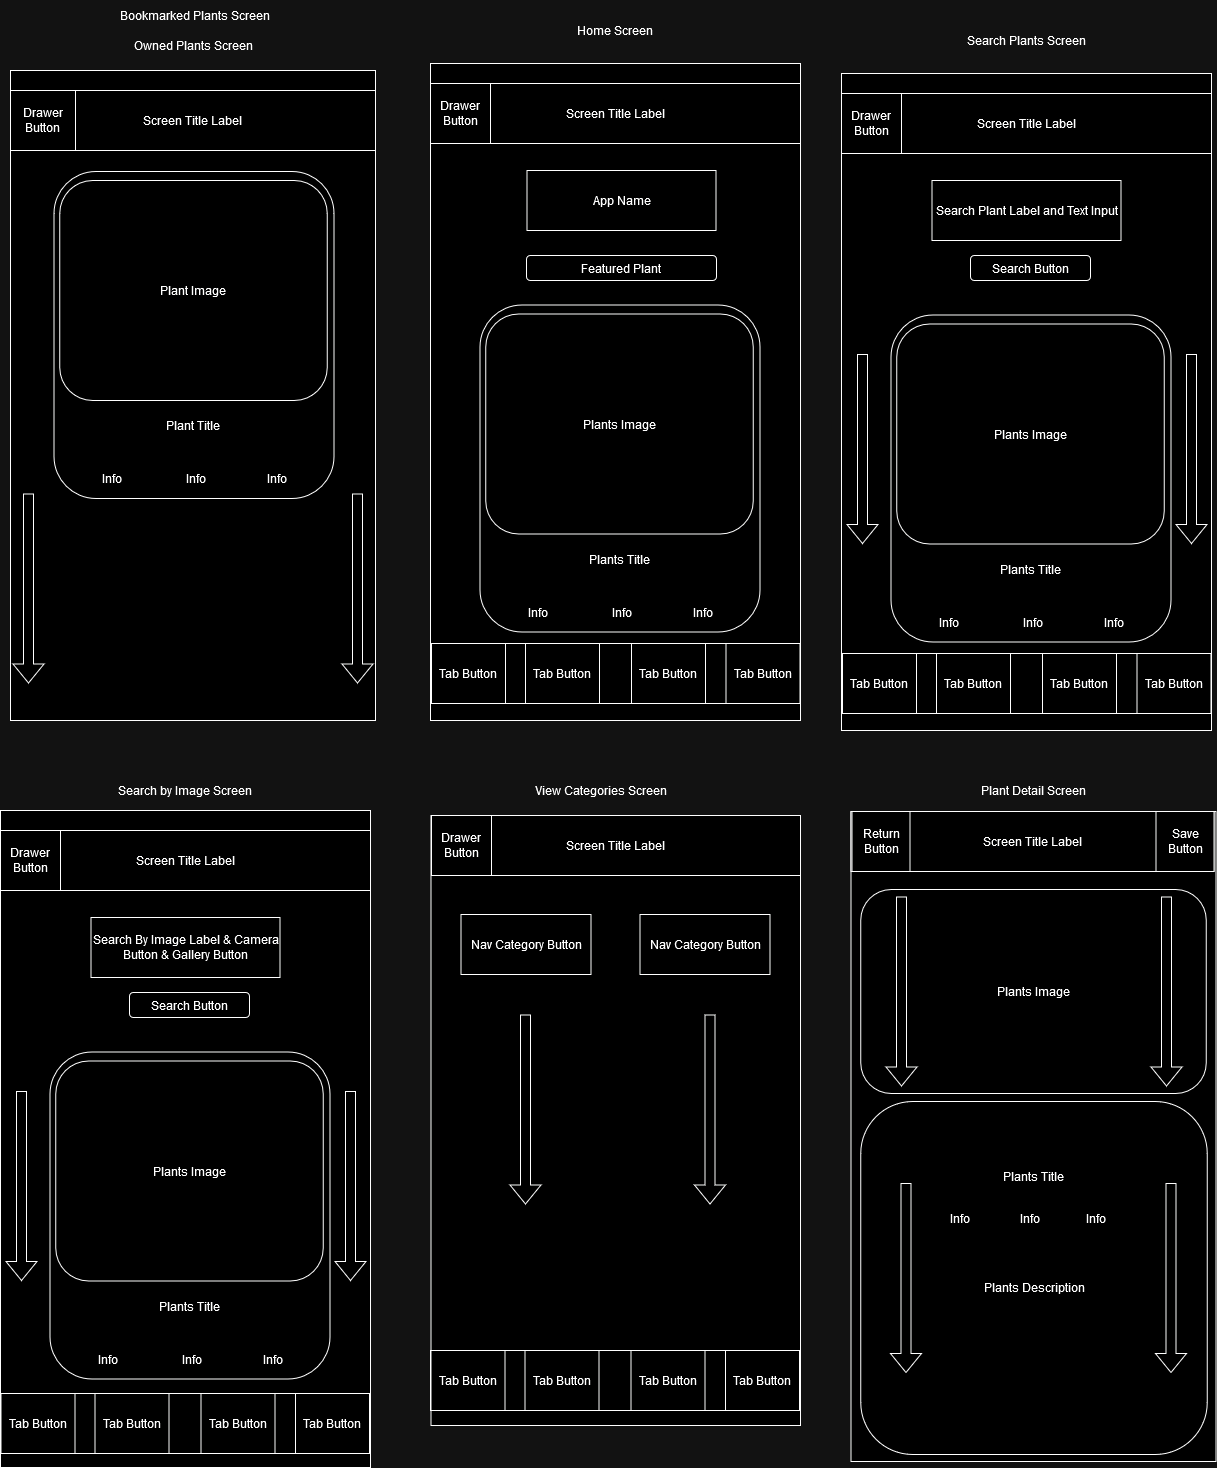

The diagram above was exported from draw.io. Its source (the exported page's mxGraphModel, read from the mxfile embedded in the PNG):
<mxGraphModel dx="1434" dy="1882" grid="1" gridSize="10" guides="1" tooltips="1" connect="1" arrows="1" fold="1" page="1" pageScale="1" pageWidth="850" pageHeight="1100" math="0" shadow="0">
  <root>
    <mxCell id="0" />
    <mxCell id="1" parent="0" />
    <mxCell id="MQ1fngpww5-BjbluIq74-1" value="" style="rounded=0;whiteSpace=wrap;html=1;" parent="1" vertex="1">
      <mxGeometry x="440.5" y="800" width="369.5" height="610" as="geometry" />
    </mxCell>
    <mxCell id="MQ1fngpww5-BjbluIq74-3" value="Nav Category Button" style="rounded=0;whiteSpace=wrap;html=1;" parent="1" vertex="1">
      <mxGeometry x="470.5" y="899" width="130" height="60" as="geometry" />
    </mxCell>
    <mxCell id="MQ1fngpww5-BjbluIq74-4" value="Nav&amp;nbsp;Category Button" style="rounded=0;whiteSpace=wrap;html=1;" parent="1" vertex="1">
      <mxGeometry x="649.5" y="899" width="130" height="60" as="geometry" />
    </mxCell>
    <mxCell id="fAmnEaPWW3nnhUZqz-Vq-1" value="" style="shape=flexArrow;endArrow=classic;html=1;rounded=0;" parent="1" edge="1">
      <mxGeometry width="50" height="50" relative="1" as="geometry">
        <mxPoint x="535" y="999" as="sourcePoint" />
        <mxPoint x="535" y="1189" as="targetPoint" />
      </mxGeometry>
    </mxCell>
    <mxCell id="fAmnEaPWW3nnhUZqz-Vq-2" value="" style="shape=flexArrow;endArrow=classic;html=1;rounded=0;" parent="1" edge="1">
      <mxGeometry width="50" height="50" relative="1" as="geometry">
        <mxPoint x="719.5" y="999" as="sourcePoint" />
        <mxPoint x="719.5" y="1189" as="targetPoint" />
      </mxGeometry>
    </mxCell>
    <mxCell id="fAmnEaPWW3nnhUZqz-Vq-13" value="View Categories Screen" style="text;html=1;align=center;verticalAlign=middle;whiteSpace=wrap;rounded=0;" parent="1" vertex="1">
      <mxGeometry x="540.5" y="760" width="140" height="30" as="geometry" />
    </mxCell>
    <mxCell id="PpJ1il6V1c711M3dvM57-1" value="" style="rounded=0;whiteSpace=wrap;html=1;" vertex="1" parent="1">
      <mxGeometry x="20" y="55" width="365" height="650" as="geometry" />
    </mxCell>
    <mxCell id="PpJ1il6V1c711M3dvM57-2" value="Bookmarked Plants Screen" style="text;html=1;align=center;verticalAlign=middle;whiteSpace=wrap;rounded=0;" vertex="1" parent="1">
      <mxGeometry x="115.25" y="-15" width="180" height="30" as="geometry" />
    </mxCell>
    <mxCell id="PpJ1il6V1c711M3dvM57-3" value="" style="rounded=1;whiteSpace=wrap;html=1;" vertex="1" parent="1">
      <mxGeometry x="63.5" y="156" width="280" height="327" as="geometry" />
    </mxCell>
    <mxCell id="PpJ1il6V1c711M3dvM57-4" value="Plant Image" style="rounded=1;whiteSpace=wrap;html=1;" vertex="1" parent="1">
      <mxGeometry x="69.25" y="165" width="267.5" height="220" as="geometry" />
    </mxCell>
    <mxCell id="PpJ1il6V1c711M3dvM57-5" value="Plant Title" style="text;html=1;align=center;verticalAlign=middle;whiteSpace=wrap;rounded=0;" vertex="1" parent="1">
      <mxGeometry x="138" y="395" width="130" height="30" as="geometry" />
    </mxCell>
    <mxCell id="PpJ1il6V1c711M3dvM57-6" value="Info" style="text;html=1;align=center;verticalAlign=middle;whiteSpace=wrap;rounded=0;" vertex="1" parent="1">
      <mxGeometry x="89" y="448" width="64.5" height="30" as="geometry" />
    </mxCell>
    <mxCell id="PpJ1il6V1c711M3dvM57-7" value="Info" style="text;html=1;align=center;verticalAlign=middle;whiteSpace=wrap;rounded=0;" vertex="1" parent="1">
      <mxGeometry x="173" y="448" width="64.5" height="30" as="geometry" />
    </mxCell>
    <mxCell id="PpJ1il6V1c711M3dvM57-8" value="Info" style="text;html=1;align=center;verticalAlign=middle;whiteSpace=wrap;rounded=0;" vertex="1" parent="1">
      <mxGeometry x="254" y="448" width="64.5" height="30" as="geometry" />
    </mxCell>
    <mxCell id="PpJ1il6V1c711M3dvM57-9" value="Screen Title Label" style="rounded=0;whiteSpace=wrap;html=1;" vertex="1" parent="1">
      <mxGeometry x="20" y="75" width="365" height="60" as="geometry" />
    </mxCell>
    <mxCell id="PpJ1il6V1c711M3dvM57-10" value="Drawer Button" style="whiteSpace=wrap;html=1;aspect=fixed;" vertex="1" parent="1">
      <mxGeometry x="20" y="75" width="65" height="60" as="geometry" />
    </mxCell>
    <mxCell id="PpJ1il6V1c711M3dvM57-11" value="" style="rounded=0;whiteSpace=wrap;html=1;" vertex="1" parent="1">
      <mxGeometry x="860.5" y="796" width="365" height="650" as="geometry" />
    </mxCell>
    <mxCell id="PpJ1il6V1c711M3dvM57-12" value="Plant Detail Screen" style="text;html=1;align=center;verticalAlign=middle;whiteSpace=wrap;rounded=0;" vertex="1" parent="1">
      <mxGeometry x="953" y="760" width="180" height="30" as="geometry" />
    </mxCell>
    <mxCell id="PpJ1il6V1c711M3dvM57-13" value="" style="rounded=1;whiteSpace=wrap;html=1;" vertex="1" parent="1">
      <mxGeometry x="870.25" y="1086" width="346.5" height="353" as="geometry" />
    </mxCell>
    <mxCell id="PpJ1il6V1c711M3dvM57-14" value="Plants Image" style="rounded=1;whiteSpace=wrap;html=1;" vertex="1" parent="1">
      <mxGeometry x="870.25" y="874" width="345.5" height="204" as="geometry" />
    </mxCell>
    <mxCell id="PpJ1il6V1c711M3dvM57-15" value="Plants Title" style="text;html=1;align=center;verticalAlign=middle;whiteSpace=wrap;rounded=0;" vertex="1" parent="1">
      <mxGeometry x="999.25" y="1146" width="87.5" height="30" as="geometry" />
    </mxCell>
    <mxCell id="PpJ1il6V1c711M3dvM57-16" value="Info" style="text;html=1;align=center;verticalAlign=middle;whiteSpace=wrap;rounded=0;" vertex="1" parent="1">
      <mxGeometry x="937" y="1185" width="64.5" height="35" as="geometry" />
    </mxCell>
    <mxCell id="PpJ1il6V1c711M3dvM57-17" value="Info" style="text;html=1;align=center;verticalAlign=middle;whiteSpace=wrap;rounded=0;" vertex="1" parent="1">
      <mxGeometry x="1007" y="1185" width="64.5" height="35" as="geometry" />
    </mxCell>
    <mxCell id="PpJ1il6V1c711M3dvM57-18" value="Info" style="text;html=1;align=center;verticalAlign=middle;whiteSpace=wrap;rounded=0;" vertex="1" parent="1">
      <mxGeometry x="1073" y="1185" width="64.5" height="35" as="geometry" />
    </mxCell>
    <mxCell id="PpJ1il6V1c711M3dvM57-19" value="Plants Description" style="text;html=1;align=center;verticalAlign=middle;whiteSpace=wrap;rounded=0;" vertex="1" parent="1">
      <mxGeometry x="991.25" y="1257" width="105.5" height="30" as="geometry" />
    </mxCell>
    <mxCell id="PpJ1il6V1c711M3dvM57-20" value="Screen Title Label" style="rounded=0;whiteSpace=wrap;html=1;" vertex="1" parent="1">
      <mxGeometry x="860.5" y="796" width="363" height="60" as="geometry" />
    </mxCell>
    <mxCell id="PpJ1il6V1c711M3dvM57-21" value="Return Button" style="whiteSpace=wrap;html=1;aspect=fixed;" vertex="1" parent="1">
      <mxGeometry x="861.5" y="796" width="58" height="60" as="geometry" />
    </mxCell>
    <mxCell id="PpJ1il6V1c711M3dvM57-22" value="Save Button" style="whiteSpace=wrap;html=1;aspect=fixed;" vertex="1" parent="1">
      <mxGeometry x="1165.5" y="796" width="58" height="60" as="geometry" />
    </mxCell>
    <mxCell id="PpJ1il6V1c711M3dvM57-23" value="Owned Plants Screen" style="text;html=1;align=center;verticalAlign=middle;whiteSpace=wrap;rounded=0;" vertex="1" parent="1">
      <mxGeometry x="112.5" y="15" width="180" height="30" as="geometry" />
    </mxCell>
    <mxCell id="PpJ1il6V1c711M3dvM57-24" value="" style="rounded=0;whiteSpace=wrap;html=1;" vertex="1" parent="1">
      <mxGeometry x="851" y="58" width="370" height="657" as="geometry" />
    </mxCell>
    <mxCell id="PpJ1il6V1c711M3dvM57-25" value="Search Plants Screen" style="text;html=1;align=center;verticalAlign=middle;whiteSpace=wrap;rounded=0;" vertex="1" parent="1">
      <mxGeometry x="946" y="10" width="180" height="30" as="geometry" />
    </mxCell>
    <mxCell id="PpJ1il6V1c711M3dvM57-26" value="Search by Image Screen" style="text;html=1;align=center;verticalAlign=middle;whiteSpace=wrap;rounded=0;" vertex="1" parent="1">
      <mxGeometry x="105" y="760" width="180" height="30" as="geometry" />
    </mxCell>
    <mxCell id="PpJ1il6V1c711M3dvM57-28" value="Screen Title Label" style="rounded=0;whiteSpace=wrap;html=1;" vertex="1" parent="1">
      <mxGeometry x="851" y="78" width="370" height="60" as="geometry" />
    </mxCell>
    <mxCell id="PpJ1il6V1c711M3dvM57-29" value="Drawer Button" style="whiteSpace=wrap;html=1;aspect=fixed;" vertex="1" parent="1">
      <mxGeometry x="851" y="78" width="60" height="60" as="geometry" />
    </mxCell>
    <mxCell id="PpJ1il6V1c711M3dvM57-33" value="" style="rounded=1;whiteSpace=wrap;html=1;" vertex="1" parent="1">
      <mxGeometry x="900.5" y="299.5" width="280" height="327" as="geometry" />
    </mxCell>
    <mxCell id="PpJ1il6V1c711M3dvM57-34" value="Plants Image" style="rounded=1;whiteSpace=wrap;html=1;" vertex="1" parent="1">
      <mxGeometry x="906.25" y="308.5" width="267.5" height="220" as="geometry" />
    </mxCell>
    <mxCell id="PpJ1il6V1c711M3dvM57-35" value="Plants Title" style="text;html=1;align=center;verticalAlign=middle;whiteSpace=wrap;rounded=0;" vertex="1" parent="1">
      <mxGeometry x="975" y="538.5" width="130" height="30" as="geometry" />
    </mxCell>
    <mxCell id="PpJ1il6V1c711M3dvM57-36" value="Info" style="text;html=1;align=center;verticalAlign=middle;whiteSpace=wrap;rounded=0;" vertex="1" parent="1">
      <mxGeometry x="926" y="591.5" width="64.5" height="30" as="geometry" />
    </mxCell>
    <mxCell id="PpJ1il6V1c711M3dvM57-37" value="Info" style="text;html=1;align=center;verticalAlign=middle;whiteSpace=wrap;rounded=0;" vertex="1" parent="1">
      <mxGeometry x="1010" y="591.5" width="64.5" height="30" as="geometry" />
    </mxCell>
    <mxCell id="PpJ1il6V1c711M3dvM57-38" value="Info" style="text;html=1;align=center;verticalAlign=middle;whiteSpace=wrap;rounded=0;" vertex="1" parent="1">
      <mxGeometry x="1091" y="591.5" width="64.5" height="30" as="geometry" />
    </mxCell>
    <mxCell id="PpJ1il6V1c711M3dvM57-39" value="Search Plant Label and Text Input" style="rounded=0;whiteSpace=wrap;html=1;" vertex="1" parent="1">
      <mxGeometry x="941.5" y="165" width="189" height="60" as="geometry" />
    </mxCell>
    <mxCell id="PpJ1il6V1c711M3dvM57-42" value="Search Button" style="rounded=1;whiteSpace=wrap;html=1;" vertex="1" parent="1">
      <mxGeometry x="980" y="240" width="120" height="25" as="geometry" />
    </mxCell>
    <mxCell id="PpJ1il6V1c711M3dvM57-43" value="" style="shape=flexArrow;endArrow=classic;html=1;rounded=0;" edge="1" parent="1">
      <mxGeometry width="50" height="50" relative="1" as="geometry">
        <mxPoint x="1201" y="338.5" as="sourcePoint" />
        <mxPoint x="1201" y="528.5" as="targetPoint" />
      </mxGeometry>
    </mxCell>
    <mxCell id="PpJ1il6V1c711M3dvM57-44" value="" style="shape=flexArrow;endArrow=classic;html=1;rounded=0;" edge="1" parent="1">
      <mxGeometry width="50" height="50" relative="1" as="geometry">
        <mxPoint x="872" y="338.5" as="sourcePoint" />
        <mxPoint x="872" y="528.5" as="targetPoint" />
      </mxGeometry>
    </mxCell>
    <mxCell id="PpJ1il6V1c711M3dvM57-47" value="" style="shape=flexArrow;endArrow=classic;html=1;rounded=0;" edge="1" parent="1">
      <mxGeometry width="50" height="50" relative="1" as="geometry">
        <mxPoint x="367" y="478" as="sourcePoint" />
        <mxPoint x="367" y="668" as="targetPoint" />
      </mxGeometry>
    </mxCell>
    <mxCell id="PpJ1il6V1c711M3dvM57-48" value="" style="shape=flexArrow;endArrow=classic;html=1;rounded=0;" edge="1" parent="1">
      <mxGeometry width="50" height="50" relative="1" as="geometry">
        <mxPoint x="38" y="478" as="sourcePoint" />
        <mxPoint x="38" y="668" as="targetPoint" />
      </mxGeometry>
    </mxCell>
    <mxCell id="PpJ1il6V1c711M3dvM57-49" value="" style="shape=flexArrow;endArrow=classic;html=1;rounded=0;" edge="1" parent="1">
      <mxGeometry width="50" height="50" relative="1" as="geometry">
        <mxPoint x="1180.5" y="1167.5" as="sourcePoint" />
        <mxPoint x="1180.5" y="1357.5" as="targetPoint" />
      </mxGeometry>
    </mxCell>
    <mxCell id="PpJ1il6V1c711M3dvM57-50" value="" style="shape=flexArrow;endArrow=classic;html=1;rounded=0;" edge="1" parent="1">
      <mxGeometry width="50" height="50" relative="1" as="geometry">
        <mxPoint x="915.5" y="1167.5" as="sourcePoint" />
        <mxPoint x="915.5" y="1357.5" as="targetPoint" />
      </mxGeometry>
    </mxCell>
    <mxCell id="PpJ1il6V1c711M3dvM57-53" value="" style="shape=flexArrow;endArrow=classic;html=1;rounded=0;" edge="1" parent="1">
      <mxGeometry width="50" height="50" relative="1" as="geometry">
        <mxPoint x="1176" y="881" as="sourcePoint" />
        <mxPoint x="1176" y="1071" as="targetPoint" />
      </mxGeometry>
    </mxCell>
    <mxCell id="PpJ1il6V1c711M3dvM57-54" value="" style="shape=flexArrow;endArrow=classic;html=1;rounded=0;" edge="1" parent="1">
      <mxGeometry width="50" height="50" relative="1" as="geometry">
        <mxPoint x="911" y="881" as="sourcePoint" />
        <mxPoint x="911" y="1071" as="targetPoint" />
      </mxGeometry>
    </mxCell>
    <mxCell id="PpJ1il6V1c711M3dvM57-55" value="" style="rounded=0;whiteSpace=wrap;html=1;" vertex="1" parent="1">
      <mxGeometry x="10" y="795" width="370" height="657" as="geometry" />
    </mxCell>
    <mxCell id="PpJ1il6V1c711M3dvM57-57" value="Screen Title Label" style="rounded=0;whiteSpace=wrap;html=1;" vertex="1" parent="1">
      <mxGeometry x="10" y="815" width="370" height="60" as="geometry" />
    </mxCell>
    <mxCell id="PpJ1il6V1c711M3dvM57-58" value="Drawer Button" style="whiteSpace=wrap;html=1;aspect=fixed;" vertex="1" parent="1">
      <mxGeometry x="10" y="815" width="60" height="60" as="geometry" />
    </mxCell>
    <mxCell id="PpJ1il6V1c711M3dvM57-62" value="" style="rounded=1;whiteSpace=wrap;html=1;" vertex="1" parent="1">
      <mxGeometry x="59.5" y="1036.5" width="280" height="327" as="geometry" />
    </mxCell>
    <mxCell id="PpJ1il6V1c711M3dvM57-63" value="Plants Image" style="rounded=1;whiteSpace=wrap;html=1;" vertex="1" parent="1">
      <mxGeometry x="65.25" y="1045.5" width="267.5" height="220" as="geometry" />
    </mxCell>
    <mxCell id="PpJ1il6V1c711M3dvM57-64" value="Plants Title" style="text;html=1;align=center;verticalAlign=middle;whiteSpace=wrap;rounded=0;" vertex="1" parent="1">
      <mxGeometry x="134" y="1275.5" width="130" height="30" as="geometry" />
    </mxCell>
    <mxCell id="PpJ1il6V1c711M3dvM57-65" value="Info" style="text;html=1;align=center;verticalAlign=middle;whiteSpace=wrap;rounded=0;" vertex="1" parent="1">
      <mxGeometry x="85" y="1328.5" width="64.5" height="30" as="geometry" />
    </mxCell>
    <mxCell id="PpJ1il6V1c711M3dvM57-66" value="Info" style="text;html=1;align=center;verticalAlign=middle;whiteSpace=wrap;rounded=0;" vertex="1" parent="1">
      <mxGeometry x="169" y="1328.5" width="64.5" height="30" as="geometry" />
    </mxCell>
    <mxCell id="PpJ1il6V1c711M3dvM57-67" value="Info" style="text;html=1;align=center;verticalAlign=middle;whiteSpace=wrap;rounded=0;" vertex="1" parent="1">
      <mxGeometry x="250" y="1328.5" width="64.5" height="30" as="geometry" />
    </mxCell>
    <mxCell id="PpJ1il6V1c711M3dvM57-68" value="Search By Image Label &amp;amp; Camera Button &amp;amp; Gallery Button" style="rounded=0;whiteSpace=wrap;html=1;" vertex="1" parent="1">
      <mxGeometry x="100.5" y="902" width="189" height="60" as="geometry" />
    </mxCell>
    <mxCell id="PpJ1il6V1c711M3dvM57-69" value="Search Button" style="rounded=1;whiteSpace=wrap;html=1;" vertex="1" parent="1">
      <mxGeometry x="139" y="977" width="120" height="25" as="geometry" />
    </mxCell>
    <mxCell id="PpJ1il6V1c711M3dvM57-70" value="" style="shape=flexArrow;endArrow=classic;html=1;rounded=0;" edge="1" parent="1">
      <mxGeometry width="50" height="50" relative="1" as="geometry">
        <mxPoint x="360" y="1075.5" as="sourcePoint" />
        <mxPoint x="360" y="1265.5" as="targetPoint" />
      </mxGeometry>
    </mxCell>
    <mxCell id="PpJ1il6V1c711M3dvM57-71" value="" style="shape=flexArrow;endArrow=classic;html=1;rounded=0;" edge="1" parent="1">
      <mxGeometry width="50" height="50" relative="1" as="geometry">
        <mxPoint x="31" y="1075.5" as="sourcePoint" />
        <mxPoint x="31" y="1265.5" as="targetPoint" />
      </mxGeometry>
    </mxCell>
    <mxCell id="PpJ1il6V1c711M3dvM57-72" value="" style="rounded=0;whiteSpace=wrap;html=1;" vertex="1" parent="1">
      <mxGeometry x="440" y="48" width="370" height="657" as="geometry" />
    </mxCell>
    <mxCell id="PpJ1il6V1c711M3dvM57-73" value="Home Screen" style="text;html=1;align=center;verticalAlign=middle;whiteSpace=wrap;rounded=0;" vertex="1" parent="1">
      <mxGeometry x="535" width="180" height="30" as="geometry" />
    </mxCell>
    <mxCell id="PpJ1il6V1c711M3dvM57-74" value="" style="rounded=0;whiteSpace=wrap;html=1;" vertex="1" parent="1">
      <mxGeometry x="440.5" y="628" width="369" height="60" as="geometry" />
    </mxCell>
    <mxCell id="PpJ1il6V1c711M3dvM57-75" value="Screen Title Label" style="rounded=0;whiteSpace=wrap;html=1;" vertex="1" parent="1">
      <mxGeometry x="440" y="68" width="370" height="60" as="geometry" />
    </mxCell>
    <mxCell id="PpJ1il6V1c711M3dvM57-76" value="Drawer Button" style="whiteSpace=wrap;html=1;aspect=fixed;" vertex="1" parent="1">
      <mxGeometry x="440" y="68" width="60" height="60" as="geometry" />
    </mxCell>
    <mxCell id="PpJ1il6V1c711M3dvM57-79" value="Tab Button" style="whiteSpace=wrap;html=1;aspect=fixed;" vertex="1" parent="1">
      <mxGeometry x="641" y="628" width="74" height="60" as="geometry" />
    </mxCell>
    <mxCell id="PpJ1il6V1c711M3dvM57-80" value="" style="rounded=1;whiteSpace=wrap;html=1;" vertex="1" parent="1">
      <mxGeometry x="489.5" y="289.5" width="280" height="327" as="geometry" />
    </mxCell>
    <mxCell id="PpJ1il6V1c711M3dvM57-81" value="Plants Image" style="rounded=1;whiteSpace=wrap;html=1;" vertex="1" parent="1">
      <mxGeometry x="495.25" y="298.5" width="267.5" height="220" as="geometry" />
    </mxCell>
    <mxCell id="PpJ1il6V1c711M3dvM57-82" value="Plants Title" style="text;html=1;align=center;verticalAlign=middle;whiteSpace=wrap;rounded=0;" vertex="1" parent="1">
      <mxGeometry x="564" y="528.5" width="130" height="30" as="geometry" />
    </mxCell>
    <mxCell id="PpJ1il6V1c711M3dvM57-83" value="Info" style="text;html=1;align=center;verticalAlign=middle;whiteSpace=wrap;rounded=0;" vertex="1" parent="1">
      <mxGeometry x="515" y="581.5" width="64.5" height="30" as="geometry" />
    </mxCell>
    <mxCell id="PpJ1il6V1c711M3dvM57-84" value="Info" style="text;html=1;align=center;verticalAlign=middle;whiteSpace=wrap;rounded=0;" vertex="1" parent="1">
      <mxGeometry x="599" y="581.5" width="64.5" height="30" as="geometry" />
    </mxCell>
    <mxCell id="PpJ1il6V1c711M3dvM57-85" value="Info" style="text;html=1;align=center;verticalAlign=middle;whiteSpace=wrap;rounded=0;" vertex="1" parent="1">
      <mxGeometry x="680" y="581.5" width="64.5" height="30" as="geometry" />
    </mxCell>
    <mxCell id="PpJ1il6V1c711M3dvM57-86" value="App Name" style="rounded=0;whiteSpace=wrap;html=1;" vertex="1" parent="1">
      <mxGeometry x="536.5" y="155" width="189" height="60" as="geometry" />
    </mxCell>
    <mxCell id="PpJ1il6V1c711M3dvM57-87" value="Featured Plant" style="rounded=1;whiteSpace=wrap;html=1;" vertex="1" parent="1">
      <mxGeometry x="536" y="240" width="190" height="25" as="geometry" />
    </mxCell>
    <mxCell id="PpJ1il6V1c711M3dvM57-90" value="Tab Button" style="whiteSpace=wrap;html=1;aspect=fixed;" vertex="1" parent="1">
      <mxGeometry x="535" y="628" width="74" height="60" as="geometry" />
    </mxCell>
    <mxCell id="PpJ1il6V1c711M3dvM57-91" value="Tab Button" style="whiteSpace=wrap;html=1;aspect=fixed;" vertex="1" parent="1">
      <mxGeometry x="441" y="628" width="74" height="60" as="geometry" />
    </mxCell>
    <mxCell id="PpJ1il6V1c711M3dvM57-92" value="Tab Button" style="whiteSpace=wrap;html=1;aspect=fixed;" vertex="1" parent="1">
      <mxGeometry x="735.5" y="628" width="74" height="60" as="geometry" />
    </mxCell>
    <mxCell id="PpJ1il6V1c711M3dvM57-93" value="" style="rounded=0;whiteSpace=wrap;html=1;" vertex="1" parent="1">
      <mxGeometry x="851.5" y="638" width="369" height="60" as="geometry" />
    </mxCell>
    <mxCell id="PpJ1il6V1c711M3dvM57-94" value="Tab Button" style="whiteSpace=wrap;html=1;aspect=fixed;" vertex="1" parent="1">
      <mxGeometry x="1052" y="638" width="74" height="60" as="geometry" />
    </mxCell>
    <mxCell id="PpJ1il6V1c711M3dvM57-95" value="Tab Button" style="whiteSpace=wrap;html=1;aspect=fixed;" vertex="1" parent="1">
      <mxGeometry x="946" y="638" width="74" height="60" as="geometry" />
    </mxCell>
    <mxCell id="PpJ1il6V1c711M3dvM57-96" value="Tab Button" style="whiteSpace=wrap;html=1;aspect=fixed;" vertex="1" parent="1">
      <mxGeometry x="852" y="638" width="74" height="60" as="geometry" />
    </mxCell>
    <mxCell id="PpJ1il6V1c711M3dvM57-97" value="Tab Button" style="whiteSpace=wrap;html=1;aspect=fixed;" vertex="1" parent="1">
      <mxGeometry x="1146.5" y="638" width="74" height="60" as="geometry" />
    </mxCell>
    <mxCell id="PpJ1il6V1c711M3dvM57-98" value="" style="rounded=0;whiteSpace=wrap;html=1;" vertex="1" parent="1">
      <mxGeometry x="10" y="1378" width="369" height="60" as="geometry" />
    </mxCell>
    <mxCell id="PpJ1il6V1c711M3dvM57-99" value="Tab Button" style="whiteSpace=wrap;html=1;aspect=fixed;" vertex="1" parent="1">
      <mxGeometry x="210.5" y="1378" width="74" height="60" as="geometry" />
    </mxCell>
    <mxCell id="PpJ1il6V1c711M3dvM57-100" value="Tab Button" style="whiteSpace=wrap;html=1;aspect=fixed;" vertex="1" parent="1">
      <mxGeometry x="104.5" y="1378" width="74" height="60" as="geometry" />
    </mxCell>
    <mxCell id="PpJ1il6V1c711M3dvM57-101" value="Tab Button" style="whiteSpace=wrap;html=1;aspect=fixed;" vertex="1" parent="1">
      <mxGeometry x="10.5" y="1378" width="74" height="60" as="geometry" />
    </mxCell>
    <mxCell id="PpJ1il6V1c711M3dvM57-102" value="Tab Button" style="whiteSpace=wrap;html=1;aspect=fixed;" vertex="1" parent="1">
      <mxGeometry x="305" y="1378" width="74" height="60" as="geometry" />
    </mxCell>
    <mxCell id="PpJ1il6V1c711M3dvM57-103" value="" style="rounded=0;whiteSpace=wrap;html=1;" vertex="1" parent="1">
      <mxGeometry x="440" y="1335" width="369" height="60" as="geometry" />
    </mxCell>
    <mxCell id="PpJ1il6V1c711M3dvM57-104" value="Tab Button" style="whiteSpace=wrap;html=1;aspect=fixed;" vertex="1" parent="1">
      <mxGeometry x="640.5" y="1335" width="74" height="60" as="geometry" />
    </mxCell>
    <mxCell id="PpJ1il6V1c711M3dvM57-105" value="Tab Button" style="whiteSpace=wrap;html=1;aspect=fixed;" vertex="1" parent="1">
      <mxGeometry x="534.5" y="1335" width="74" height="60" as="geometry" />
    </mxCell>
    <mxCell id="PpJ1il6V1c711M3dvM57-106" value="Tab Button" style="whiteSpace=wrap;html=1;aspect=fixed;" vertex="1" parent="1">
      <mxGeometry x="440.5" y="1335" width="74" height="60" as="geometry" />
    </mxCell>
    <mxCell id="PpJ1il6V1c711M3dvM57-107" value="Tab Button" style="whiteSpace=wrap;html=1;aspect=fixed;" vertex="1" parent="1">
      <mxGeometry x="735" y="1335" width="74" height="60" as="geometry" />
    </mxCell>
    <mxCell id="PpJ1il6V1c711M3dvM57-111" value="Screen Title Label" style="rounded=0;whiteSpace=wrap;html=1;" vertex="1" parent="1">
      <mxGeometry x="441" y="800" width="369" height="60" as="geometry" />
    </mxCell>
    <mxCell id="PpJ1il6V1c711M3dvM57-112" value="Drawer Button" style="whiteSpace=wrap;html=1;aspect=fixed;" vertex="1" parent="1">
      <mxGeometry x="441" y="800" width="60" height="60" as="geometry" />
    </mxCell>
  </root>
</mxGraphModel>